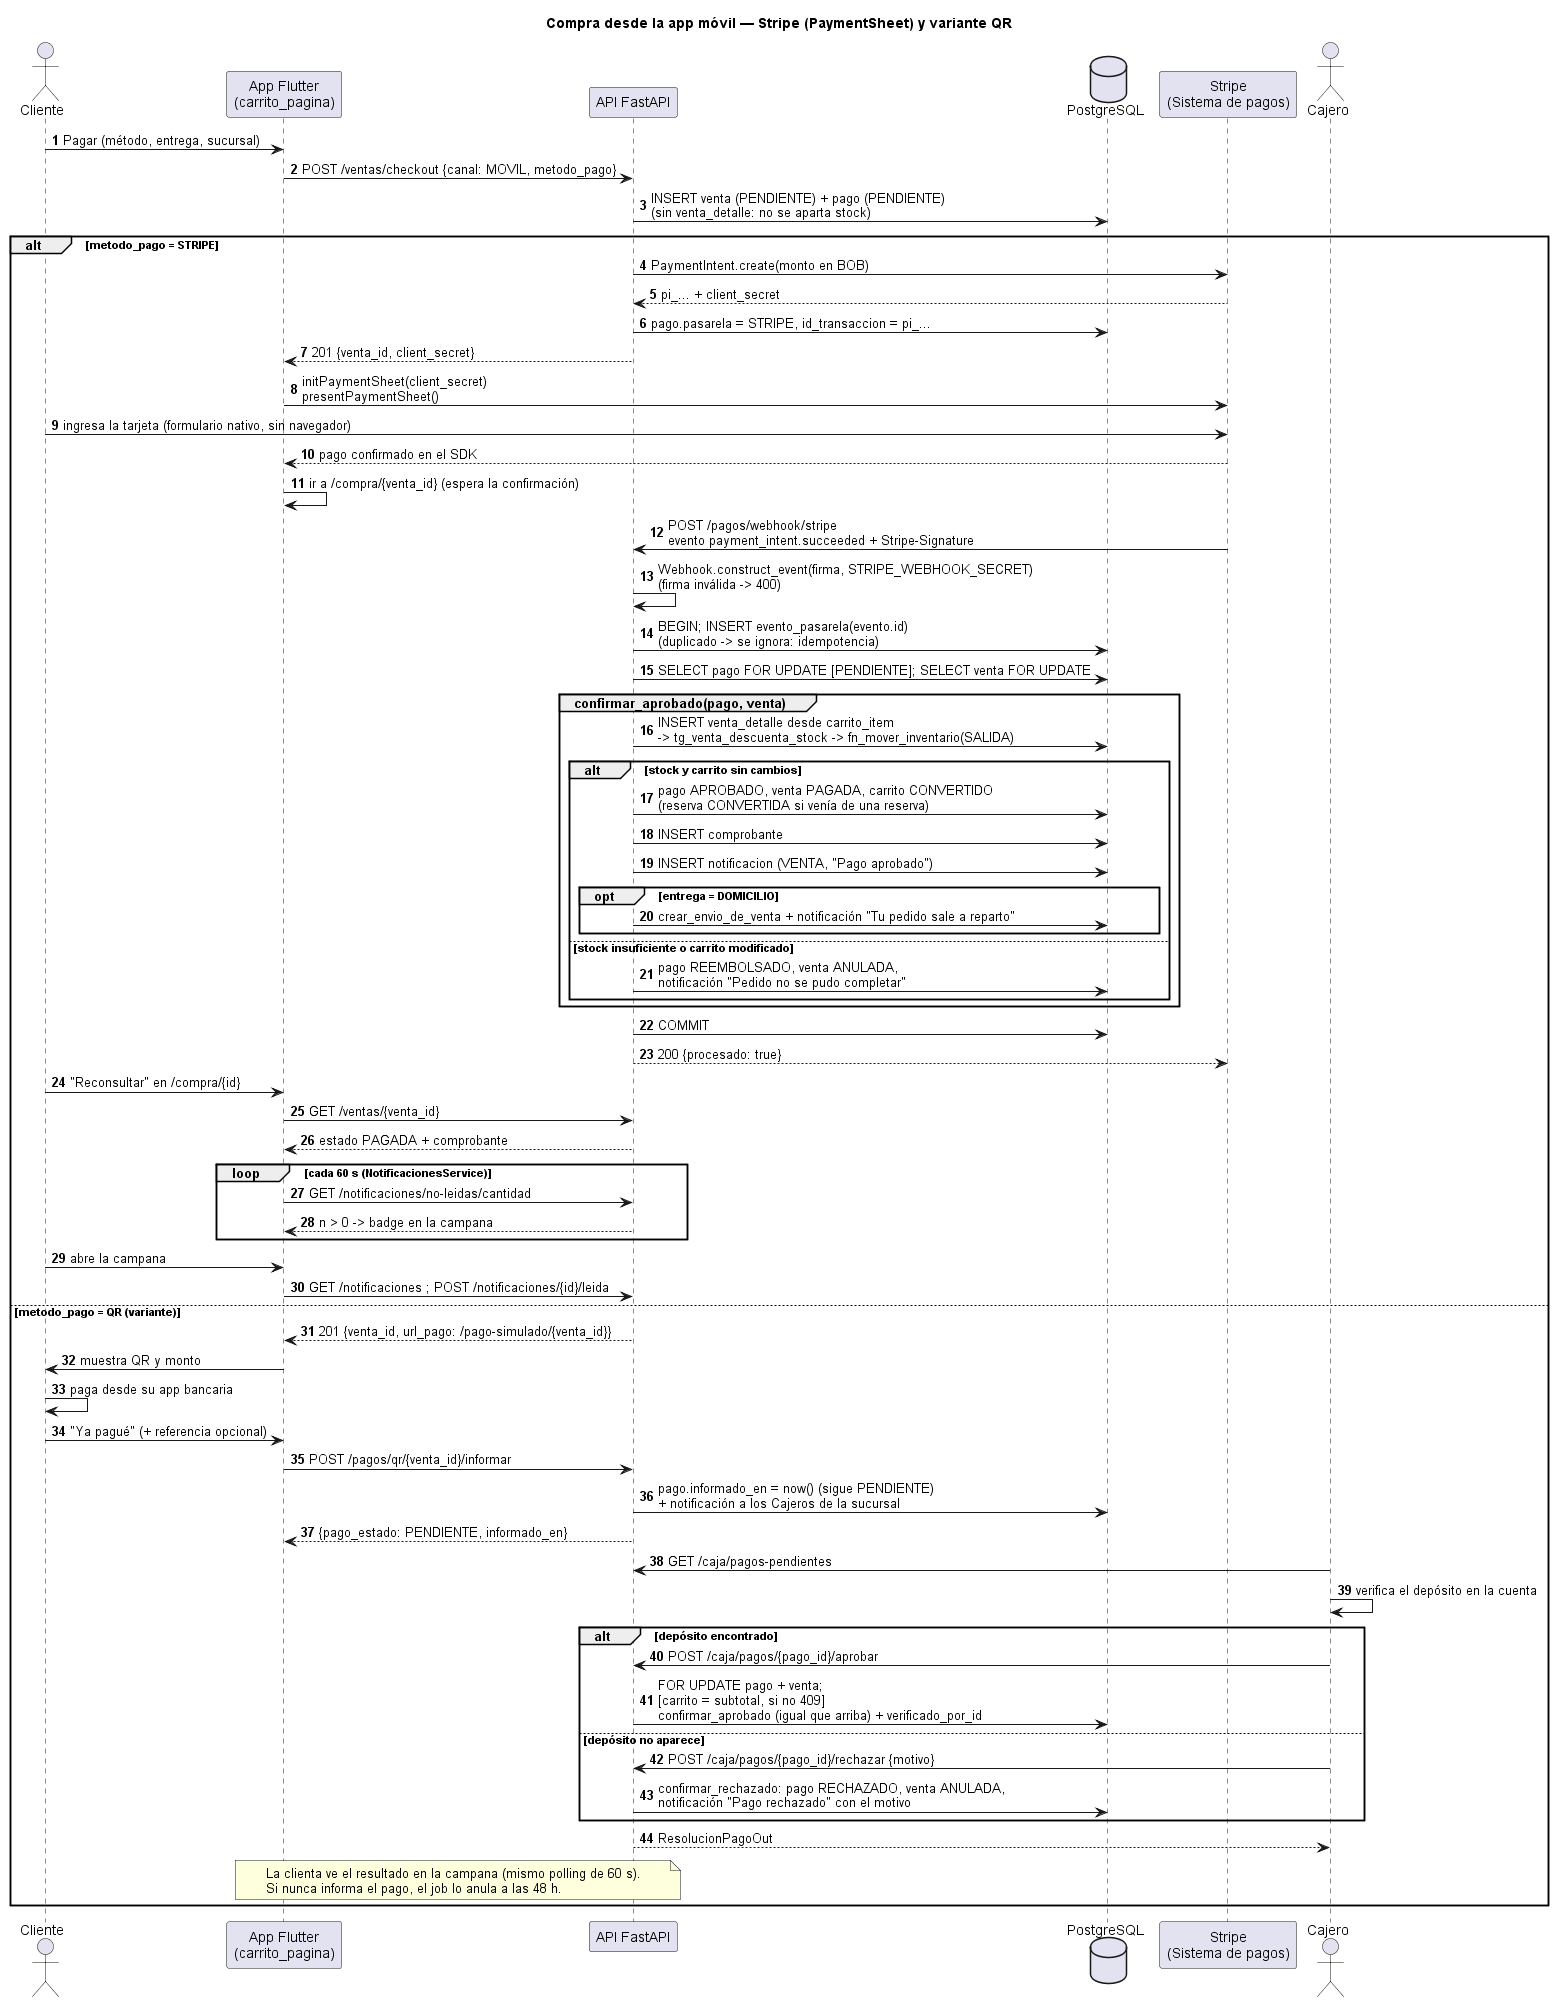

The diagram above was rendered by PlantUML. Its source (embedded in the PNG):
@startuml 06_secuencia_compra_movil
' Compra desde la app móvil (CU05 + CU06): Stripe PaymentSheet con webhook firmado, y la
' variante QR donde la clienta informa el pago y el Cajero lo verifica.
' Fuente: movil/lib/paginas/carrito_pagina.dart, pago_simulado_pagina.dart,
'         core/notificaciones/notificaciones_service.dart; backend ventas/router.py::checkout,
'         pagos/router.py (webhook_stripe, _procesar_evento, informar_pago_qr),
'         pagos/servicio.py::confirmar_aprobado, caja/router.py (aprobar_pago).
skinparam defaultFontName Arial
skinparam sequenceMessageAlign left
autonumber
title Compra desde la app móvil — Stripe (PaymentSheet) y variante QR

actor Cliente
participant "App Flutter\n(carrito_pagina)" as APP
participant "API FastAPI" as API
database "PostgreSQL" as DB
participant "Stripe\n(Sistema de pagos)" as STRIPE
actor Cajero

Cliente -> APP : Pagar (método, entrega, sucursal)
APP -> API : POST /ventas/checkout {canal: MOVIL, metodo_pago}
API -> DB : INSERT venta (PENDIENTE) + pago (PENDIENTE)\n(sin venta_detalle: no se aparta stock)

alt metodo_pago = STRIPE
  API -> STRIPE : PaymentIntent.create(monto en BOB)
  STRIPE --> API : pi_... + client_secret
  API -> DB : pago.pasarela = STRIPE, id_transaccion = pi_...
  API --> APP : 201 {venta_id, client_secret}
  APP -> STRIPE : initPaymentSheet(client_secret)\npresentPaymentSheet()
  Cliente -> STRIPE : ingresa la tarjeta (formulario nativo, sin navegador)
  STRIPE --> APP : pago confirmado en el SDK
  APP -> APP : ir a /compra/{venta_id} (espera la confirmación)
  STRIPE -> API : POST /pagos/webhook/stripe\nevento payment_intent.succeeded + Stripe-Signature
  API -> API : Webhook.construct_event(firma, STRIPE_WEBHOOK_SECRET)\n(firma inválida -> 400)
  API -> DB : BEGIN; INSERT evento_pasarela(evento.id)\n(duplicado -> se ignora: idempotencia)
  API -> DB : SELECT pago FOR UPDATE [PENDIENTE]; SELECT venta FOR UPDATE
  group confirmar_aprobado(pago, venta)
    API -> DB : INSERT venta_detalle desde carrito_item\n-> tg_venta_descuenta_stock -> fn_mover_inventario(SALIDA)
    alt stock y carrito sin cambios
      API -> DB : pago APROBADO, venta PAGADA, carrito CONVERTIDO\n(reserva CONVERTIDA si venía de una reserva)
      API -> DB : INSERT comprobante
      API -> DB : INSERT notificacion (VENTA, "Pago aprobado")
      opt entrega = DOMICILIO
        API -> DB : crear_envio_de_venta + notificación "Tu pedido sale a reparto"
      end
    else stock insuficiente o carrito modificado
      API -> DB : pago REEMBOLSADO, venta ANULADA,\nnotificación "Pedido no se pudo completar"
    end
  end
  API -> DB : COMMIT
  API --> STRIPE : 200 {procesado: true}
  Cliente -> APP : "Reconsultar" en /compra/{id}
  APP -> API : GET /ventas/{venta_id}
  API --> APP : estado PAGADA + comprobante
  loop cada 60 s (NotificacionesService)
    APP -> API : GET /notificaciones/no-leidas/cantidad
    API --> APP : n > 0 -> badge en la campana
  end
  Cliente -> APP : abre la campana
  APP -> API : GET /notificaciones ; POST /notificaciones/{id}/leida
else metodo_pago = QR (variante)
  API --> APP : 201 {venta_id, url_pago: /pago-simulado/{venta_id}}
  APP -> Cliente : muestra QR y monto
  Cliente -> Cliente : paga desde su app bancaria
  Cliente -> APP : "Ya pagué" (+ referencia opcional)
  APP -> API : POST /pagos/qr/{venta_id}/informar
  API -> DB : pago.informado_en = now() (sigue PENDIENTE)\n+ notificación a los Cajeros de la sucursal
  API --> APP : {pago_estado: PENDIENTE, informado_en}
  Cajero -> API : GET /caja/pagos-pendientes
  Cajero -> Cajero : verifica el depósito en la cuenta
  alt depósito encontrado
    Cajero -> API : POST /caja/pagos/{pago_id}/aprobar
    API -> DB : FOR UPDATE pago + venta;\n[carrito = subtotal, si no 409]\nconfirmar_aprobado (igual que arriba) + verificado_por_id
  else depósito no aparece
    Cajero -> API : POST /caja/pagos/{pago_id}/rechazar {motivo}
    API -> DB : confirmar_rechazado: pago RECHAZADO, venta ANULADA,\nnotificación "Pago rechazado" con el motivo
  end
  API --> Cajero : ResolucionPagoOut
  note over APP, API : La clienta ve el resultado en la campana (mismo polling de 60 s).\nSi nunca informa el pago, el job lo anula a las 48 h.
end
@enduml